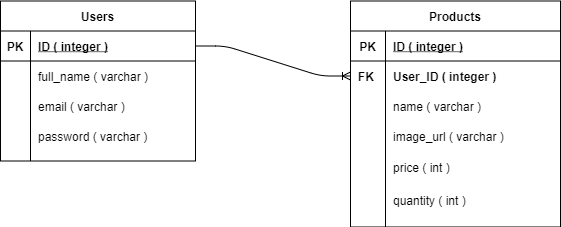

The diagram above was exported from draw.io. Its source (the exported page's mxGraphModel, read from the mxfile embedded in the PNG):
<mxGraphModel dx="1422" dy="794" grid="1" gridSize="10" guides="1" tooltips="1" connect="1" arrows="1" fold="1" page="1" pageScale="1" pageWidth="850" pageHeight="1100" math="0" shadow="0">
  <root>
    <mxCell id="0" />
    <mxCell id="1" parent="0" />
    <mxCell id="auLuzw_VhHDhX4RDu-Ma-1" value="Users" style="shape=table;startSize=30;container=1;collapsible=1;childLayout=tableLayout;fixedRows=1;rowLines=0;fontStyle=1;align=center;resizeLast=1;" vertex="1" parent="1">
      <mxGeometry x="110" y="183.5" width="195" height="160" as="geometry" />
    </mxCell>
    <mxCell id="auLuzw_VhHDhX4RDu-Ma-2" value="" style="shape=partialRectangle;collapsible=0;dropTarget=0;pointerEvents=0;fillColor=none;top=0;left=0;bottom=1;right=0;points=[[0,0.5],[1,0.5]];portConstraint=eastwest;" vertex="1" parent="auLuzw_VhHDhX4RDu-Ma-1">
      <mxGeometry y="30" width="195" height="30" as="geometry" />
    </mxCell>
    <mxCell id="auLuzw_VhHDhX4RDu-Ma-3" value="PK" style="shape=partialRectangle;connectable=0;fillColor=none;top=0;left=0;bottom=0;right=0;fontStyle=1;overflow=hidden;" vertex="1" parent="auLuzw_VhHDhX4RDu-Ma-2">
      <mxGeometry width="30.000000000000114" height="30" as="geometry">
        <mxRectangle width="30.000000000000114" height="30" as="alternateBounds" />
      </mxGeometry>
    </mxCell>
    <mxCell id="auLuzw_VhHDhX4RDu-Ma-4" value="ID ( integer )" style="shape=partialRectangle;connectable=0;fillColor=none;top=0;left=0;bottom=0;right=0;align=left;spacingLeft=6;fontStyle=5;overflow=hidden;" vertex="1" parent="auLuzw_VhHDhX4RDu-Ma-2">
      <mxGeometry x="30.000000000000114" width="164.9999999999999" height="30" as="geometry">
        <mxRectangle width="164.9999999999999" height="30" as="alternateBounds" />
      </mxGeometry>
    </mxCell>
    <mxCell id="auLuzw_VhHDhX4RDu-Ma-36" style="shape=partialRectangle;collapsible=0;dropTarget=0;pointerEvents=0;fillColor=none;top=0;left=0;bottom=0;right=0;points=[[0,0.5],[1,0.5]];portConstraint=eastwest;" vertex="1" parent="auLuzw_VhHDhX4RDu-Ma-1">
      <mxGeometry y="60" width="195" height="30" as="geometry" />
    </mxCell>
    <mxCell id="auLuzw_VhHDhX4RDu-Ma-37" style="shape=partialRectangle;connectable=0;fillColor=none;top=0;left=0;bottom=0;right=0;editable=1;overflow=hidden;" vertex="1" parent="auLuzw_VhHDhX4RDu-Ma-36">
      <mxGeometry width="30.000000000000114" height="30" as="geometry">
        <mxRectangle width="30.000000000000114" height="30" as="alternateBounds" />
      </mxGeometry>
    </mxCell>
    <mxCell id="auLuzw_VhHDhX4RDu-Ma-38" value="full_name ( varchar )" style="shape=partialRectangle;connectable=0;fillColor=none;top=0;left=0;bottom=0;right=0;align=left;spacingLeft=6;overflow=hidden;" vertex="1" parent="auLuzw_VhHDhX4RDu-Ma-36">
      <mxGeometry x="30.000000000000114" width="164.9999999999999" height="30" as="geometry">
        <mxRectangle width="164.9999999999999" height="30" as="alternateBounds" />
      </mxGeometry>
    </mxCell>
    <mxCell id="auLuzw_VhHDhX4RDu-Ma-5" style="shape=partialRectangle;collapsible=0;dropTarget=0;pointerEvents=0;fillColor=none;top=0;left=0;bottom=0;right=0;points=[[0,0.5],[1,0.5]];portConstraint=eastwest;" vertex="1" parent="auLuzw_VhHDhX4RDu-Ma-1">
      <mxGeometry y="90" width="195" height="30" as="geometry" />
    </mxCell>
    <mxCell id="auLuzw_VhHDhX4RDu-Ma-6" style="shape=partialRectangle;connectable=0;fillColor=none;top=0;left=0;bottom=0;right=0;editable=1;overflow=hidden;" vertex="1" parent="auLuzw_VhHDhX4RDu-Ma-5">
      <mxGeometry width="30.000000000000114" height="30" as="geometry">
        <mxRectangle width="30.000000000000114" height="30" as="alternateBounds" />
      </mxGeometry>
    </mxCell>
    <mxCell id="auLuzw_VhHDhX4RDu-Ma-7" value="email ( varchar )" style="shape=partialRectangle;connectable=0;fillColor=none;top=0;left=0;bottom=0;right=0;align=left;spacingLeft=6;overflow=hidden;" vertex="1" parent="auLuzw_VhHDhX4RDu-Ma-5">
      <mxGeometry x="30.000000000000114" width="164.9999999999999" height="30" as="geometry">
        <mxRectangle width="164.9999999999999" height="30" as="alternateBounds" />
      </mxGeometry>
    </mxCell>
    <mxCell id="auLuzw_VhHDhX4RDu-Ma-11" style="shape=partialRectangle;collapsible=0;dropTarget=0;pointerEvents=0;fillColor=none;top=0;left=0;bottom=0;right=0;points=[[0,0.5],[1,0.5]];portConstraint=eastwest;" vertex="1" parent="auLuzw_VhHDhX4RDu-Ma-1">
      <mxGeometry y="120" width="195" height="30" as="geometry" />
    </mxCell>
    <mxCell id="auLuzw_VhHDhX4RDu-Ma-12" style="shape=partialRectangle;connectable=0;fillColor=none;top=0;left=0;bottom=0;right=0;editable=1;overflow=hidden;" vertex="1" parent="auLuzw_VhHDhX4RDu-Ma-11">
      <mxGeometry width="30.000000000000114" height="30" as="geometry">
        <mxRectangle width="30.000000000000114" height="30" as="alternateBounds" />
      </mxGeometry>
    </mxCell>
    <mxCell id="auLuzw_VhHDhX4RDu-Ma-13" value="password ( varchar )" style="shape=partialRectangle;connectable=0;fillColor=none;top=0;left=0;bottom=0;right=0;align=left;spacingLeft=6;overflow=hidden;fontStyle=0" vertex="1" parent="auLuzw_VhHDhX4RDu-Ma-11">
      <mxGeometry x="30.000000000000114" width="164.9999999999999" height="30" as="geometry">
        <mxRectangle width="164.9999999999999" height="30" as="alternateBounds" />
      </mxGeometry>
    </mxCell>
    <mxCell id="auLuzw_VhHDhX4RDu-Ma-20" value="Products" style="shape=table;startSize=30;container=1;collapsible=1;childLayout=tableLayout;fixedRows=1;rowLines=0;fontStyle=1;align=center;resizeLast=1;" vertex="1" parent="1">
      <mxGeometry x="460" y="183.5" width="210" height="226" as="geometry" />
    </mxCell>
    <mxCell id="auLuzw_VhHDhX4RDu-Ma-21" value="" style="shape=partialRectangle;collapsible=0;dropTarget=0;pointerEvents=0;fillColor=none;top=0;left=0;bottom=1;right=0;points=[[0,0.5],[1,0.5]];portConstraint=eastwest;" vertex="1" parent="auLuzw_VhHDhX4RDu-Ma-20">
      <mxGeometry y="30" width="210" height="30" as="geometry" />
    </mxCell>
    <mxCell id="auLuzw_VhHDhX4RDu-Ma-22" value="PK" style="shape=partialRectangle;connectable=0;fillColor=none;top=0;left=0;bottom=0;right=0;fontStyle=1;overflow=hidden;" vertex="1" parent="auLuzw_VhHDhX4RDu-Ma-21">
      <mxGeometry width="35" height="30" as="geometry">
        <mxRectangle width="35" height="30" as="alternateBounds" />
      </mxGeometry>
    </mxCell>
    <mxCell id="auLuzw_VhHDhX4RDu-Ma-23" value="ID ( integer )" style="shape=partialRectangle;connectable=0;fillColor=none;top=0;left=0;bottom=0;right=0;align=left;spacingLeft=6;fontStyle=5;overflow=hidden;" vertex="1" parent="auLuzw_VhHDhX4RDu-Ma-21">
      <mxGeometry x="35" width="175" height="30" as="geometry">
        <mxRectangle width="175" height="30" as="alternateBounds" />
      </mxGeometry>
    </mxCell>
    <mxCell id="auLuzw_VhHDhX4RDu-Ma-24" style="shape=partialRectangle;collapsible=0;dropTarget=0;pointerEvents=0;fillColor=none;top=0;left=0;bottom=0;right=0;points=[[0,0.5],[1,0.5]];portConstraint=eastwest;" vertex="1" parent="auLuzw_VhHDhX4RDu-Ma-20">
      <mxGeometry y="60" width="210" height="30" as="geometry" />
    </mxCell>
    <mxCell id="auLuzw_VhHDhX4RDu-Ma-25" value="FK " style="shape=partialRectangle;connectable=0;fillColor=none;top=0;left=0;bottom=0;right=0;editable=1;overflow=hidden;fontStyle=1" vertex="1" parent="auLuzw_VhHDhX4RDu-Ma-24">
      <mxGeometry width="35" height="30" as="geometry">
        <mxRectangle width="35" height="30" as="alternateBounds" />
      </mxGeometry>
    </mxCell>
    <mxCell id="auLuzw_VhHDhX4RDu-Ma-26" value="User_ID ( integer )" style="shape=partialRectangle;connectable=0;fillColor=none;top=0;left=0;bottom=0;right=0;align=left;spacingLeft=6;overflow=hidden;fontStyle=1" vertex="1" parent="auLuzw_VhHDhX4RDu-Ma-24">
      <mxGeometry x="35" width="175" height="30" as="geometry">
        <mxRectangle width="175" height="30" as="alternateBounds" />
      </mxGeometry>
    </mxCell>
    <mxCell id="auLuzw_VhHDhX4RDu-Ma-27" style="shape=partialRectangle;collapsible=0;dropTarget=0;pointerEvents=0;fillColor=none;top=0;left=0;bottom=0;right=0;points=[[0,0.5],[1,0.5]];portConstraint=eastwest;" vertex="1" parent="auLuzw_VhHDhX4RDu-Ma-20">
      <mxGeometry y="90" width="210" height="30" as="geometry" />
    </mxCell>
    <mxCell id="auLuzw_VhHDhX4RDu-Ma-28" style="shape=partialRectangle;connectable=0;fillColor=none;top=0;left=0;bottom=0;right=0;editable=1;overflow=hidden;fontStyle=1" vertex="1" parent="auLuzw_VhHDhX4RDu-Ma-27">
      <mxGeometry width="35" height="30" as="geometry">
        <mxRectangle width="35" height="30" as="alternateBounds" />
      </mxGeometry>
    </mxCell>
    <mxCell id="auLuzw_VhHDhX4RDu-Ma-29" value="name ( varchar )" style="shape=partialRectangle;connectable=0;fillColor=none;top=0;left=0;bottom=0;right=0;align=left;spacingLeft=6;overflow=hidden;fontStyle=0" vertex="1" parent="auLuzw_VhHDhX4RDu-Ma-27">
      <mxGeometry x="35" width="175" height="30" as="geometry">
        <mxRectangle width="175" height="30" as="alternateBounds" />
      </mxGeometry>
    </mxCell>
    <mxCell id="auLuzw_VhHDhX4RDu-Ma-30" style="shape=partialRectangle;collapsible=0;dropTarget=0;pointerEvents=0;fillColor=none;top=0;left=0;bottom=0;right=0;points=[[0,0.5],[1,0.5]];portConstraint=eastwest;" vertex="1" parent="auLuzw_VhHDhX4RDu-Ma-20">
      <mxGeometry y="120" width="210" height="30" as="geometry" />
    </mxCell>
    <mxCell id="auLuzw_VhHDhX4RDu-Ma-31" style="shape=partialRectangle;connectable=0;fillColor=none;top=0;left=0;bottom=0;right=0;editable=1;overflow=hidden;fontStyle=1" vertex="1" parent="auLuzw_VhHDhX4RDu-Ma-30">
      <mxGeometry width="35" height="30" as="geometry">
        <mxRectangle width="35" height="30" as="alternateBounds" />
      </mxGeometry>
    </mxCell>
    <mxCell id="auLuzw_VhHDhX4RDu-Ma-32" value="image_url ( varchar )" style="shape=partialRectangle;connectable=0;fillColor=none;top=0;left=0;bottom=0;right=0;align=left;spacingLeft=6;overflow=hidden;fontStyle=0" vertex="1" parent="auLuzw_VhHDhX4RDu-Ma-30">
      <mxGeometry x="35" width="175" height="30" as="geometry">
        <mxRectangle width="175" height="30" as="alternateBounds" />
      </mxGeometry>
    </mxCell>
    <mxCell id="auLuzw_VhHDhX4RDu-Ma-33" style="shape=partialRectangle;collapsible=0;dropTarget=0;pointerEvents=0;fillColor=none;top=0;left=0;bottom=0;right=0;points=[[0,0.5],[1,0.5]];portConstraint=eastwest;" vertex="1" parent="auLuzw_VhHDhX4RDu-Ma-20">
      <mxGeometry y="150" width="210" height="33" as="geometry" />
    </mxCell>
    <mxCell id="auLuzw_VhHDhX4RDu-Ma-34" style="shape=partialRectangle;connectable=0;fillColor=none;top=0;left=0;bottom=0;right=0;editable=1;overflow=hidden;fontStyle=1" vertex="1" parent="auLuzw_VhHDhX4RDu-Ma-33">
      <mxGeometry width="35" height="33" as="geometry">
        <mxRectangle width="35" height="33" as="alternateBounds" />
      </mxGeometry>
    </mxCell>
    <mxCell id="auLuzw_VhHDhX4RDu-Ma-35" value="price ( int )" style="shape=partialRectangle;connectable=0;fillColor=none;top=0;left=0;bottom=0;right=0;align=left;spacingLeft=6;overflow=hidden;fontStyle=0" vertex="1" parent="auLuzw_VhHDhX4RDu-Ma-33">
      <mxGeometry x="35" width="175" height="33" as="geometry">
        <mxRectangle width="175" height="33" as="alternateBounds" />
      </mxGeometry>
    </mxCell>
    <mxCell id="auLuzw_VhHDhX4RDu-Ma-40" style="shape=partialRectangle;collapsible=0;dropTarget=0;pointerEvents=0;fillColor=none;top=0;left=0;bottom=0;right=0;points=[[0,0.5],[1,0.5]];portConstraint=eastwest;" vertex="1" parent="auLuzw_VhHDhX4RDu-Ma-20">
      <mxGeometry y="183" width="210" height="33" as="geometry" />
    </mxCell>
    <mxCell id="auLuzw_VhHDhX4RDu-Ma-41" style="shape=partialRectangle;connectable=0;fillColor=none;top=0;left=0;bottom=0;right=0;editable=1;overflow=hidden;fontStyle=1" vertex="1" parent="auLuzw_VhHDhX4RDu-Ma-40">
      <mxGeometry width="35" height="33" as="geometry">
        <mxRectangle width="35" height="33" as="alternateBounds" />
      </mxGeometry>
    </mxCell>
    <mxCell id="auLuzw_VhHDhX4RDu-Ma-42" value="quantity ( int )" style="shape=partialRectangle;connectable=0;fillColor=none;top=0;left=0;bottom=0;right=0;align=left;spacingLeft=6;overflow=hidden;fontStyle=0" vertex="1" parent="auLuzw_VhHDhX4RDu-Ma-40">
      <mxGeometry x="35" width="175" height="33" as="geometry">
        <mxRectangle width="175" height="33" as="alternateBounds" />
      </mxGeometry>
    </mxCell>
    <mxCell id="auLuzw_VhHDhX4RDu-Ma-39" value="" style="edgeStyle=entityRelationEdgeStyle;fontSize=12;html=1;endArrow=ERoneToMany;exitX=1;exitY=0.5;exitDx=0;exitDy=0;entryX=0;entryY=0.5;entryDx=0;entryDy=0;" edge="1" parent="1" source="auLuzw_VhHDhX4RDu-Ma-2" target="auLuzw_VhHDhX4RDu-Ma-24">
      <mxGeometry width="100" height="100" relative="1" as="geometry">
        <mxPoint x="515" y="215" as="sourcePoint" />
        <mxPoint x="515" y="445" as="targetPoint" />
      </mxGeometry>
    </mxCell>
  </root>
</mxGraphModel>